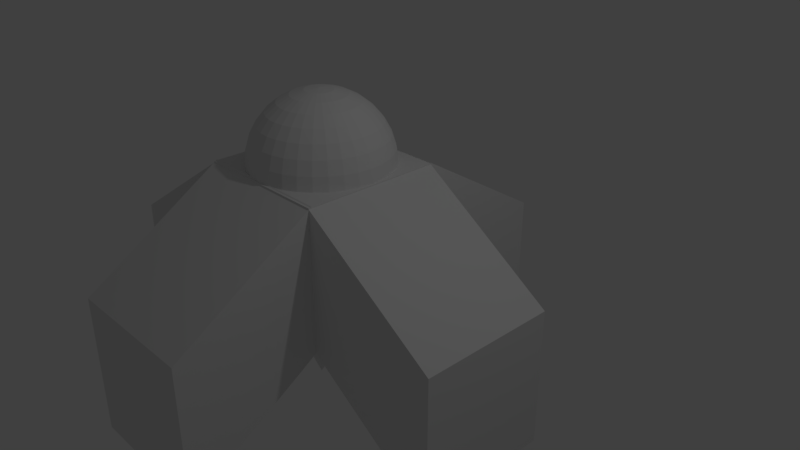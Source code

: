 # Source: Probe_head.blend  (saved by Blender 2.79.0; exported with 4.5.12 LTS)
import bpy
from mathutils import Matrix  # noqa: F401  (used for matrix-valued properties, if any)

bpy.ops.wm.read_factory_settings(use_empty=True)
scene = bpy.context.scene
scene.name = 'Scene'

# ---- collections
col_collection_1 = bpy.data.collections.new('Collection 1'); scene.collection.children.link(col_collection_1)

# ---- materials (node trees are filled in below, after node groups)
mat_material = bpy.data.materials.new('Material')
mat_material.alpha_threshold = 0.0
mat_material.use_transparent_shadow = False
mat_material.roughness = 0.5
mat_material.line_color = (0.0, 0.0, 0.0, 1.0)

# ---- material node trees

# ---- world
world_world = bpy.data.worlds.new('World'); scene.world = world_world
world_world.color = (0.05088, 0.05088, 0.05088)
world_world.use_sun_shadow = False
world_world.sun_shadow_jitter_overblur = 0.0
world_world.cycles.sampling_method = 'MANUAL'

# ---- cameras
cam_camera = bpy.data.cameras.new('Camera')
cam_camera.clip_end = 100.0
cam_camera.lens = 35.0
cam_camera.sensor_width = 32.0
cam_camera.sensor_height = 18.0
cam_camera.ortho_scale = 7.314
cam_camera.dof.focus_distance = 0.0
cam_camera.dof.aperture_fstop = 128.0

# ---- lights
light_lamp = bpy.data.lights.new('Lamp', 'POINT')
light_lamp.transmission_factor = 0.0
light_lamp.cutoff_distance = 30.0
light_lamp.energy = 100.0
light_lamp.shadow_buffer_clip_start = 1.001
light_lamp.shadow_soft_size = 0.1
light_lamp.shadow_maximum_resolution = 0.006
light_lamp.use_absolute_resolution = True

# ---- meshes
me_cone = bpy.data.meshes.new('Cone')
me_cone.from_pydata([(0.0, 1.0, -1.0), (0.0, 0.0, 1.0), (0.1951, 0.9808, -1.0), (0.3827, 0.9239, -1.0), (0.5556, 0.8315, -1.0), (0.7071, 0.7071, -1.0), (0.8315, 0.5556, -1.0), (0.9239, 0.3827, -1.0), (0.9808, 0.1951, -1.0), (1.0, 7.55e-08, -1.0), (0.9808, -0.1951, -1.0), (0.9239, -0.3827, -1.0), (0.8315, -0.5556, -1.0), (0.7071, -0.7071, -1.0), (0.5556, -0.8315, -1.0), (0.3827, -0.9239, -1.0), (0.1951, -0.9808, -1.0), (-3.258e-07, -1.0, -1.0), (-0.1951, -0.9808, -1.0), (-0.3827, -0.9239, -1.0), (-0.5556, -0.8315, -1.0), (-0.7071, -0.7071, -1.0), (-0.8315, -0.5556, -1.0), (-0.9239, -0.3827, -1.0), (-0.9808, -0.1951, -1.0), (-1.0, 9.656e-07, -1.0), (-0.9808, 0.1951, -1.0), (-0.9239, 0.3827, -1.0), (-0.8315, 0.5556, -1.0), (-0.7071, 0.7071, -1.0), (-0.5556, 0.8315, -1.0), (-0.3827, 0.9239, -1.0), (-0.1951, 0.9808, -1.0), (0.0461, 0.1124, -1.277), (0.02014, 0.2409, -3.263), (-0.1668, 0.281, -3.22), (-0.3423, 0.3163, -3.14), (-0.4998, 0.3454, -3.027), (-0.6331, 0.3671, -2.885), (-0.7372, 0.3807, -2.719), (-0.8079, 0.3856, -2.537), (-0.8427, 0.3817, -2.344), (-0.8401, 0.369, -2.148), (-0.8004, 0.3481, -1.957), (-0.7249, 0.3198, -1.779), (-0.6166, 0.2852, -1.619), (-0.4796, 0.2455, -1.484), (-0.3193, 0.2024, -1.38), (-0.1418, 0.1574, -1.31), (0.0153, 0.203, -3.265), (-0.1763, 0.2067, -3.224), (-0.3561, 0.2084, -3.146), (-0.5173, 0.2081, -3.034), (-0.6537, 0.2057, -2.894), (-0.7601, 0.2013, -2.729), (-0.8322, 0.1952, -2.547), (-0.8675, 0.1875, -2.354), (-0.8645, 0.1786, -2.158), (-0.8233, 0.1687, -1.967), (-0.7455, 0.1584, -1.787), (-0.6341, 0.1479, -1.626), (-0.4934, 0.1376, -1.49), (-0.3288, 0.1281, -1.384), (-0.1467, 0.1195, -1.312), (0.01793, 0.1649, -3.267), (-0.1711, 0.1319, -3.227), (-0.3486, 0.09984, -3.15), (-0.5078, 0.06987, -3.04), (-0.6425, 0.04317, -2.9), (-0.7476, 0.02076, -2.736), (-0.819, 0.003511, -2.554), (-0.854, -0.007921, -2.361), (-0.8512, -0.0131, -2.165), (-0.8108, -0.01181, -1.974), (-0.7343, -0.004122, -1.793), (-0.6246, 0.00968, -1.631), (-0.4859, 0.02906, -1.494), (-0.3237, 0.05329, -1.387), (-0.144, 0.08141, -1.314), (0.02793, 0.128, -3.267), (-0.1515, 0.05953, -3.228), (-0.3202, -0.005263, -3.152), (-0.4716, -0.0639, -3.042), (-0.5999, -0.1141, -2.903), (-0.7003, -0.154, -2.739), (-0.7688, -0.182, -2.558), (-0.8028, -0.1971, -2.365), (-0.801, -0.1986, -2.169), (-0.7635, -0.1866, -1.977), (-0.6917, -0.1614, -1.796), (-0.5883, -0.1241, -1.634), (-0.4575, -0.07604, -1.496), (-0.3041, -0.01911, -1.388), (-0.134, 0.04451, -1.314), (0.04491, 0.09372, -3.268), (-0.1182, -0.007688, -3.228), (-0.2718, -0.1028, -3.152), (-0.41, -0.1881, -3.042), (-0.5275, -0.2602, -2.903), (-0.6199, -0.3163, -2.739), (-0.6834, -0.3543, -2.558), (-0.7157, -0.3727, -2.365), (-0.7156, -0.3709, -2.169), (-0.683, -0.3489, -1.977), (-0.6193, -0.3075, -1.797), (-0.5268, -0.2483, -1.634), (-0.4091, -0.1736, -1.496), (-0.2707, -0.08633, -1.388), (-0.117, 0.01024, -1.314), (0.06822, 0.06341, -3.267), (-0.07246, -0.06715, -3.227), (-0.2054, -0.1892, -3.15), (-0.3255, -0.298, -3.04), (-0.4282, -0.3894, -2.9), (-0.5095, -0.4598, -2.736), (-0.5662, -0.5067, -2.555), (-0.5962, -0.5281, -2.362), (-0.5984, -0.5233, -2.166), (-0.5726, -0.4924, -1.974), (-0.5199, -0.4367, -1.794), (-0.4423, -0.3582, -1.632), (-0.3427, -0.2599, -1.495), (-0.225, -0.1458, -1.387), (-0.09373, -0.02007, -1.314), (0.09697, 0.03822, -3.266), (-0.01607, -0.1166, -3.224), (-0.1236, -0.2609, -3.147), (-0.2213, -0.3893, -3.035), (-0.3057, -0.4967, -2.895), (-0.3733, -0.5791, -2.73), (-0.4217, -0.6333, -2.548), (-0.4489, -0.6572, -2.356), (-0.4539, -0.6499, -2.16), (-0.4365, -0.6117, -1.968), (-0.3974, -0.544, -1.788), (-0.3381, -0.4495, -1.627), (-0.2609, -0.3317, -1.491), (-0.1686, -0.1952, -1.385), (-0.06498, -0.04526, -1.312), (0.13, 0.01912, -3.264), (0.04881, -0.154, -3.221), (-0.02936, -0.3153, -3.141), (-0.1015, -0.4585, -3.028), (-0.1647, -0.5781, -2.887), (-0.2167, -0.6696, -2.721), (-0.2554, -0.7294, -2.539), (-0.2793, -0.7552, -2.346), (-0.2876, -0.746, -2.15), (-0.2799, -0.7022, -1.959), (-0.2564, -0.6254, -1.78), (-0.2182, -0.5187, -1.62), (-0.1667, -0.3861, -1.485), (-0.1037, -0.2327, -1.381), (-0.03191, -0.06437, -1.311), (0.1662, 0.006839, -3.261), (0.1197, -0.1781, -3.216), (0.07355, -0.3503, -3.134), (0.02952, -0.503, -3.019), (-0.0107, -0.6305, -2.876), (-0.04556, -0.7277, -2.709), (-0.07372, -0.7911, -2.526), (-0.09411, -0.8181, -2.333), (-0.1059, -0.8077, -2.138), (-0.1088, -0.7603, -1.947), (-0.1024, -0.6778, -1.77), (-0.08724, -0.5632, -1.611), (-0.06375, -0.421, -1.478), (-0.03287, -0.2568, -1.376), (0.004227, -0.07664, -1.308), (0.204, 0.001856, -3.258), (0.1939, -0.1879, -3.21), (0.1812, -0.3645, -3.126), (0.1665, -0.5211, -3.009), (0.1504, -0.6517, -2.864), (0.1335, -0.7513, -2.696), (0.1163, -0.8161, -2.511), (0.09967, -0.8436, -2.318), (0.08412, -0.8328, -2.123), (0.07028, -0.7839, -1.934), (0.05869, -0.699, -1.757), (0.04978, -0.5813, -1.601), (0.04391, -0.4352, -1.47), (0.04129, -0.2665, -1.37), (0.04203, -0.08163, -1.305), (0.242, 0.004358, -3.255), (0.2684, -0.183, -3.204), (0.2895, -0.3573, -3.117), (0.3044, -0.512, -2.997), (0.3125, -0.641, -2.85), (0.3135, -0.7395, -2.68), (0.3075, -0.8036, -2.495), (0.2946, -0.8308, -2.301), (0.2753, -0.8202, -2.107), (0.2503, -0.7721, -1.918), (0.2207, -0.6883, -1.743), (0.1876, -0.5722, -1.589), (0.1522, -0.4281, -1.461), (0.1159, -0.2616, -1.364), (0.08006, -0.07913, -1.302), (0.2788, 0.01425, -3.252), (0.3406, -0.1636, -3.197), (0.3942, -0.3292, -3.107), (0.4377, -0.4761, -2.984), (0.4692, -0.5989, -2.835), (0.4877, -0.6926, -2.664), (0.4924, -0.7538, -2.478), (0.4831, -0.7801, -2.283), (0.4602, -0.7704, -2.089), (0.4245, -0.7252, -1.902), (0.3775, -0.6462, -1.729), (0.3209, -0.5363, -1.576), (0.2569, -0.3999, -1.451), (0.188, -0.2422, -1.357), (0.1168, -0.06923, -1.298), (0.3129, 0.03115, -3.248), (0.4075, -0.1304, -3.19), (0.4914, -0.281, -3.097), (0.5613, -0.4149, -2.972), (0.6147, -0.5268, -2.82), (0.6493, -0.6126, -2.647), (0.6639, -0.6689, -2.46), (0.658, -0.6935, -2.265), (0.6317, -0.6855, -2.071), (0.5861, -0.6452, -1.885), (0.5229, -0.5741, -1.713), (0.4446, -0.4751, -1.563), (0.3541, -0.3518, -1.441), (0.255, -0.2091, -1.35), (0.151, -0.05233, -1.295), (0.3431, 0.05442, -3.244), (0.4667, -0.08478, -3.183), (0.5773, -0.2148, -3.087), (0.6706, -0.3306, -2.959), (0.7432, -0.4277, -2.805), (0.7921, -0.5024, -2.63), (0.8155, -0.5519, -2.442), (0.8126, -0.5742, -2.247), (0.7833, -0.5685, -2.054), (0.7289, -0.535, -1.868), (0.6514, -0.475, -1.699), (0.5539, -0.3907, -1.551), (0.44, -0.2856, -1.431), (0.3141, -0.1634, -1.343), (0.1811, -0.02907, -1.291), (0.3681, 0.08315, -3.241), (0.5158, -0.02843, -3.177), (0.6485, -0.133, -3.077), (0.7613, -0.2264, -2.947), (0.8498, -0.3052, -2.791), (0.9106, -0.3664, -2.615), (0.9413, -0.4075, -2.426), (0.9408, -0.4269, -2.23), (0.9091, -0.4241, -2.037), (0.8474, -0.3989, -1.853), (0.7581, -0.3525, -1.684), (0.6446, -0.2866, -1.539), (0.5112, -0.2037, -1.421), (0.3632, -0.1071, -1.337), (0.2061, -0.0003361, -1.288), (0.387, 0.1162, -3.238), (0.5529, 0.03648, -3.171), (0.7025, -0.03872, -3.069), (0.83, -0.1065, -2.936), (0.9305, -0.1642, -2.778), (1.0, -0.2097, -2.601), (1.037, -0.2411, -2.411), (1.038, -0.2573, -2.215), (1.004, -0.2577, -2.022), (0.9371, -0.2422, -1.839), (0.8388, -0.2115, -1.672), (0.7132, -0.1667, -1.528), (0.5652, -0.1095, -1.413), (0.4003, -0.04216, -1.331), (0.2251, 0.03276, -1.285), (0.3991, 0.1524, -3.236), (0.5767, 0.1075, -3.166), (0.737, 0.06432, -3.061), (0.8739, 0.02466, -2.927), (0.9822, -0.009988, -2.767), (1.058, -0.0383, -2.588), (1.097, -0.05919, -2.398), (1.1, -0.07185, -2.202), (1.065, -0.0758, -2.009), (0.9945, -0.07088, -1.826), (0.8905, -0.05728, -1.661), (0.7571, -0.03553, -1.519), (0.5997, -0.006453, -1.406), (0.4241, 0.02882, -1.326), (0.2372, 0.06894, -1.283), (0.2112, 0.1975, -3.269), (0.404, 0.1903, -3.234), (0.5862, 0.1818, -3.162), (0.7508, 0.1722, -3.056), (0.8914, 0.162, -2.92), (1.003, 0.1515, -2.759), (1.081, 0.1411, -2.579), (1.122, 0.1313, -2.388), (1.125, 0.1223, -2.192), (1.09, 0.1147, -1.999), (1.017, 0.1085, -1.817), (0.9111, 0.1042, -1.652), (0.7747, 0.1018, -1.511), (0.6135, 0.1014, -1.4), (0.4336, 0.1031, -1.322), (0.242, 0.1068, -1.281), (0.4014, 0.2284, -3.232), (0.581, 0.2566, -3.159), (0.7433, 0.2808, -3.052), (0.8819, 0.3002, -2.914), (0.9916, 0.314, -2.753), (1.068, 0.3217, -2.572), (1.109, 0.3229, -2.38), (1.111, 0.3178, -2.184), (1.076, 0.3063, -1.992), (1.005, 0.2891, -1.81), (0.8999, 0.2667, -1.646), (0.7651, 0.24, -1.506), (0.606, 0.21, -1.396), (0.4284, 0.1779, -1.319), (0.2394, 0.145, -1.279), (0.3914, 0.2653, -3.231), (0.5614, 0.329, -3.157), (0.7148, 0.3859, -3.05), (0.8457, 0.4339, -2.912), (0.949, 0.4713, -2.749), (1.021, 0.4964, -2.569), (1.058, 0.5085, -2.377), (1.06, 0.5069, -2.181), (1.026, 0.4919, -1.988), (0.9576, 0.4639, -1.807), (0.8573, 0.424, -1.643), (0.7289, 0.3737, -1.504), (0.5775, 0.3151, -1.394), (0.4088, 0.2503, -1.318), (0.2294, 0.1819, -1.278), (0.3744, 0.2996, -3.231), (0.5281, 0.3962, -3.157), (0.6664, 0.4835, -3.049), (0.7841, 0.5581, -2.912), (0.8766, 0.6173, -2.749), (0.9404, 0.6587, -2.568), (0.9729, 0.6808, -2.376), (0.9731, 0.6826, -2.18), (0.9407, 0.6642, -1.988), (0.8772, 0.6261, -1.806), (0.7849, 0.57, -1.643), (0.6674, 0.4979, -1.503), (0.5291, 0.4127, -1.394), (0.3755, 0.3175, -1.318), (0.2124, 0.2161, -1.278), (0.3511, 0.3299, -3.232), (0.4824, 0.4556, -3.159), (0.6, 0.5698, -3.051), (0.6996, 0.668, -2.914), (0.7773, 0.7465, -2.752), (0.83, 0.8023, -2.571), (0.8557, 0.8331, -2.38), (0.8536, 0.838, -2.184), (0.8235, 0.8165, -1.991), (0.7668, 0.7697, -1.809), (0.6855, 0.6992, -1.645), (0.5829, 0.6078, -1.506), (0.4627, 0.499, -1.395), (0.3298, 0.377, -1.319), (0.1891, 0.2464, -1.279), (0.3223, 0.3551, -3.233), (0.426, 0.505, -3.161), (0.5182, 0.6415, -3.055), (0.5954, 0.7593, -2.919), (0.6547, 0.8539, -2.757), (0.6938, 0.9216, -2.578), (0.7112, 0.9598, -2.386), (0.7062, 0.9671, -2.19), (0.679, 0.9432, -1.998), (0.6307, 0.889, -1.816), (0.563, 0.8066, -1.651), (0.4787, 0.6991, -1.51), (0.3809, 0.5708, -1.399), (0.2734, 0.4264, -1.321), (0.1604, 0.2716, -1.28), (0.2892, 0.3742, -3.235), (0.3611, 0.5425, -3.165), (0.424, 0.6959, -3.06), (0.4756, 0.8285, -2.926), (0.5138, 0.9353, -2.766), (0.5372, 1.012, -2.587), (0.5449, 1.056, -2.396), (0.5367, 1.065, -2.2), (0.5127, 1.039, -2.007), (0.474, 0.9794, -1.825), (0.422, 0.888, -1.659), (0.3588, 0.7684, -1.517), (0.2867, 0.6251, -1.405), (0.2085, 0.4639, -1.325), (0.1273, 0.2907, -1.282), (0.2531, 0.3865, -3.238), (0.2902, 0.5666, -3.17), (0.3211, 0.7309, -3.067), (0.3446, 0.873, -2.934), (0.3598, 0.9876, -2.776), (0.3661, 1.07, -2.598), (0.3633, 1.118, -2.408), (0.3514, 1.128, -2.213), (0.3311, 1.101, -2.02), (0.3029, 1.038, -1.836), (0.268, 0.9403, -1.67), (0.2278, 0.8129, -1.526), (0.1838, 0.6601, -1.412), (0.1376, 0.488, -1.33), (0.09115, 0.303, -1.285), (0.2153, 0.3915, -3.241), (0.216, 0.5764, -3.176), (0.2134, 0.7451, -3.076), (0.2076, 0.8911, -2.945), (0.1986, 1.009, -2.789), (0.1871, 1.094, -2.612), (0.1732, 1.143, -2.423), (0.1577, 1.153, -2.228), (0.141, 1.126, -2.034), (0.1239, 1.061, -1.85), (0.1069, 0.9616, -1.682), (0.09079, 0.8309, -1.537), (0.07613, 0.6743, -1.42), (0.06348, 0.4977, -1.336), (0.05335, 0.308, -1.288), (0.1773, 0.389, -3.244), (0.1415, 0.5715, -3.182), (0.1051, 0.738, -3.085), (0.06974, 0.882, -2.957), (0.03659, 0.9982, -2.802), (0.006987, 1.082, -2.628), (-0.01794, 1.13, -2.439), (-0.03724, 1.141, -2.245), (-0.05016, 1.113, -2.051), (-0.0562, 1.049, -1.866), (-0.05515, 0.9509, -1.696), (-0.04703, 0.8218, -1.549), (-0.03215, 0.6672, -1.429), (-0.0111, 0.4928, -1.342), (0.01532, 0.3055, -1.291), (0.1405, 0.3791, -3.247), (0.06931, 0.5521, -3.189), (0.0004069, 0.7098, -3.095), (-0.06357, 0.8462, -2.969), (-0.1202, 0.956, -2.817), (-0.1672, 1.035, -2.644), (-0.2028, 1.08, -2.457), (-0.2258, 1.09, -2.262), (-0.2351, 1.064, -2.068), (-0.2304, 1.002, -1.882), (-0.2119, 0.9087, -1.711), (-0.1803, 0.786, -1.561), (-0.1369, 0.639, -1.439), (-0.08325, 0.4734, -1.349), (-0.02146, 0.2956, -1.294), (0.1064, 0.3622, -3.251), (0.00238, 0.5189, -3.196), (-0.09676, 0.6616, -3.105), (-0.1872, 0.7849, -2.982), (-0.2656, 0.884, -2.832), (-0.3288, 0.955, -2.661), (-0.3744, 0.9953, -2.475), (-0.4007, 1.003, -2.281), (-0.4066, 0.9787, -2.086), (-0.392, 0.9224, -1.899), (-0.3573, 0.8367, -1.726), (-0.304, 0.7247, -1.574), (-0.2341, 0.5909, -1.449), (-0.1502, 0.4403, -1.356), (-0.05558, 0.2787, -1.298), (0.07622, 0.3389, -3.254), (-0.05677, 0.4733, -3.203), (-0.1826, 0.5954, -3.115), (-0.2965, 0.7006, -2.995), (-0.3941, 0.7848, -2.847), (-0.4716, 0.8448, -2.678), (-0.526, 0.8784, -2.492), (-0.5552, 0.8841, -2.298), (-0.5582, 0.8617, -2.104), (-0.5348, 0.8123, -1.915), (-0.4858, 0.7375, -1.741), (-0.4133, 0.6404, -1.587), (-0.3199, 0.5246, -1.459), (-0.2093, 0.3946, -1.363), (-0.08573, 0.2554, -1.301), (0.0512, 0.3102, -3.258), (-0.1059, 0.4169, -3.209), (-0.2539, 0.5136, -3.124), (-0.3872, 0.5965, -3.007), (-0.5008, 0.6624, -2.861), (-0.5901, 0.7088, -2.693), (-0.6518, 0.7339, -2.509), (-0.6835, 0.7368, -2.315), (-0.684, 0.7173, -2.12), (-0.6533, 0.6762, -1.931), (-0.5925, 0.6151, -1.755), (-0.504, 0.5363, -1.599), (-0.3912, 0.4428, -1.469), (-0.2584, 0.3383, -1.369), (-0.1108, 0.2267, -1.305), (0.03226, 0.2771, -3.261), (-0.143, 0.352, -3.215), (-0.3078, 0.4193, -3.133), (-0.4559, 0.4765, -3.018), (-0.5815, 0.5213, -2.874), (-0.6798, 0.5521, -2.707), (-0.747, 0.5675, -2.524), (-0.7806, 0.5672, -2.331), (-0.7792, 0.5509, -2.135), (-0.743, 0.5195, -1.945), (-0.6732, 0.474, -1.768), (-0.5726, 0.4163, -1.61), (-0.4451, 0.3486, -1.477), (-0.2956, 0.2734, -1.375), (-0.1297, 0.1936, -1.308), (-3.266, 0.315, 0.6667), (-1.348, -0.458, -0.4227), (-0.5317, 1.362, -0.2772), (-2.45, 2.135, 0.8122), (-3.101, 0.4001, -1.325), (-1.183, -0.3729, -2.414), (-0.3666, 1.447, -2.269), (-2.285, 2.22, -1.179), (0.4314, -1.265, -0.3097), (2.143, -2.144, 1.091), (2.959, -0.3239, 1.237), (1.247, 0.5555, -0.1642), (0.5965, -1.18, -2.301), (2.308, -2.059, -0.9002), (3.124, -0.2388, -0.7547), (1.413, 0.6407, -2.156), (-0.5423, 1.339, -0.2625), (1.276, 0.5149, -0.1469), (1.985, 2.28, 1.294), (0.1663, 3.104, 1.178), (-0.3772, 1.425, -2.254), (1.441, 0.6001, -2.138), (2.15, 2.365, -0.6977), (0.3314, 3.189, -0.8133), (-2.271, -2.328, 0.7804), (-0.4527, -3.152, 0.896), (0.4737, -1.275, -0.29), (-1.345, -0.4506, -0.4056), (-2.106, -2.243, -1.211), (-0.2876, -3.067, -1.095), (0.6388, -1.19, -2.281), (-1.18, -0.3654, -2.397), (-1.348, -0.4587, -0.4128), (0.4705, -1.283, -0.2973), (1.286, 0.537, -0.1518), (-0.532, 1.362, -0.2673), (-1.183, -0.3735, -2.404), (0.6356, -1.198, -2.289), (1.452, 0.6221, -2.143), (-0.3669, 1.447, -2.259)], [], [(0, 1, 2), (2, 1, 3), (3, 1, 4), (4, 1, 5), (5, 1, 6), (6, 1, 7), (7, 1, 8), (8, 1, 9), (9, 1, 10), (10, 1, 11), (11, 1, 12), (12, 1, 13), (13, 1, 14), (14, 1, 15), (15, 1, 16), (16, 1, 17), (17, 1, 18), (18, 1, 19), (19, 1, 20), (20, 1, 21), (21, 1, 22), (22, 1, 23), (23, 1, 24), (24, 1, 25), (25, 1, 26), (26, 1, 27), (27, 1, 28), (28, 1, 29), (29, 1, 30), (30, 1, 31), (31, 1, 32), (32, 1, 0), (0, 2, 3, 4, 5, 6, 7, 8, 9, 10, 11, 12, 13, 14, 15, 16, 17, 18, 19, 20, 21, 22, 23, 24, 25, 26, 27, 28, 29, 30, 31, 32), (501, 500, 34, 35), (509, 508, 42, 43), (502, 501, 35, 36), (510, 509, 43, 44), (503, 502, 36, 37), (511, 510, 44, 45), (504, 503, 37, 38), (512, 511, 45, 46), (505, 504, 38, 39), (513, 512, 46, 47), (506, 505, 39, 40), (514, 513, 47, 48), (507, 506, 40, 41), (500, 289, 34), (33, 514, 48), (508, 507, 41, 42), (34, 289, 49), (33, 48, 63), (42, 41, 56, 57), (35, 34, 49, 50), (43, 42, 57, 58), (36, 35, 50, 51), (44, 43, 58, 59), (37, 36, 51, 52), (45, 44, 59, 60), (38, 37, 52, 53), (46, 45, 60, 61), (39, 38, 53, 54), (47, 46, 61, 62), (40, 39, 54, 55), (48, 47, 62, 63), (41, 40, 55, 56), (53, 52, 67, 68), (61, 60, 75, 76), (54, 53, 68, 69), (62, 61, 76, 77), (55, 54, 69, 70), (63, 62, 77, 78), (56, 55, 70, 71), (49, 289, 64), (33, 63, 78), (57, 56, 71, 72), (50, 49, 64, 65), (58, 57, 72, 73), (51, 50, 65, 66), (59, 58, 73, 74), (52, 51, 66, 67), (60, 59, 74, 75), (72, 71, 86, 87), (65, 64, 79, 80), (73, 72, 87, 88), (66, 65, 80, 81), (74, 73, 88, 89), (67, 66, 81, 82), (75, 74, 89, 90), (68, 67, 82, 83), (76, 75, 90, 91), (69, 68, 83, 84), (77, 76, 91, 92), (70, 69, 84, 85), (78, 77, 92, 93), (71, 70, 85, 86), (64, 289, 79), (33, 78, 93), (91, 90, 105, 106), (84, 83, 98, 99), (92, 91, 106, 107), (85, 84, 99, 100), (93, 92, 107, 108), (86, 85, 100, 101), (79, 289, 94), (33, 93, 108), (87, 86, 101, 102), (80, 79, 94, 95), (88, 87, 102, 103), (81, 80, 95, 96), (89, 88, 103, 104), (82, 81, 96, 97), (90, 89, 104, 105), (83, 82, 97, 98), (95, 94, 109, 110), (103, 102, 117, 118), (96, 95, 110, 111), (104, 103, 118, 119), (97, 96, 111, 112), (105, 104, 119, 120), (98, 97, 112, 113), (106, 105, 120, 121), (99, 98, 113, 114), (107, 106, 121, 122), (100, 99, 114, 115), (108, 107, 122, 123), (101, 100, 115, 116), (94, 289, 109), (33, 108, 123), (102, 101, 116, 117), (114, 113, 128, 129), (122, 121, 136, 137), (115, 114, 129, 130), (123, 122, 137, 138), (116, 115, 130, 131), (109, 289, 124), (33, 123, 138), (117, 116, 131, 132), (110, 109, 124, 125), (118, 117, 132, 133), (111, 110, 125, 126), (119, 118, 133, 134), (112, 111, 126, 127), (120, 119, 134, 135), (113, 112, 127, 128), (121, 120, 135, 136), (133, 132, 147, 148), (126, 125, 140, 141), (134, 133, 148, 149), (127, 126, 141, 142), (135, 134, 149, 150), (128, 127, 142, 143), (136, 135, 150, 151), (129, 128, 143, 144), (137, 136, 151, 152), (130, 129, 144, 145), (138, 137, 152, 153), (131, 130, 145, 146), (124, 289, 139), (33, 138, 153), (132, 131, 146, 147), (125, 124, 139, 140), (152, 151, 166, 167), (145, 144, 159, 160), (153, 152, 167, 168), (146, 145, 160, 161), (139, 289, 154), (33, 153, 168), (147, 146, 161, 162), (140, 139, 154, 155), (148, 147, 162, 163), (141, 140, 155, 156), (149, 148, 163, 164), (142, 141, 156, 157), (150, 149, 164, 165), (143, 142, 157, 158), (151, 150, 165, 166), (144, 143, 158, 159), (164, 163, 178, 179), (157, 156, 171, 172), (165, 164, 179, 180), (158, 157, 172, 173), (166, 165, 180, 181), (159, 158, 173, 174), (167, 166, 181, 182), (160, 159, 174, 175), (168, 167, 182, 183), (161, 160, 175, 176), (154, 289, 169), (33, 168, 183), (162, 161, 176, 177), (155, 154, 169, 170), (163, 162, 177, 178), (156, 155, 170, 171), (183, 182, 197, 198), (176, 175, 190, 191), (169, 289, 184), (33, 183, 198), (177, 176, 191, 192), (170, 169, 184, 185), (178, 177, 192, 193), (171, 170, 185, 186), (179, 178, 193, 194), (172, 171, 186, 187), (180, 179, 194, 195), (173, 172, 187, 188), (181, 180, 195, 196), (174, 173, 188, 189), (182, 181, 196, 197), (175, 174, 189, 190), (187, 186, 201, 202), (195, 194, 209, 210), (188, 187, 202, 203), (196, 195, 210, 211), (189, 188, 203, 204), (197, 196, 211, 212), (190, 189, 204, 205), (198, 197, 212, 213), (191, 190, 205, 206), (184, 289, 199), (33, 198, 213), (192, 191, 206, 207), (185, 184, 199, 200), (193, 192, 207, 208), (186, 185, 200, 201), (194, 193, 208, 209), (206, 205, 220, 221), (199, 289, 214), (33, 213, 228), (207, 206, 221, 222), (200, 199, 214, 215), (208, 207, 222, 223), (201, 200, 215, 216), (209, 208, 223, 224), (202, 201, 216, 217), (210, 209, 224, 225), (203, 202, 217, 218), (211, 210, 225, 226), (204, 203, 218, 219), (212, 211, 226, 227), (205, 204, 219, 220), (213, 212, 227, 228), (225, 224, 239, 240), (218, 217, 232, 233), (226, 225, 240, 241), (219, 218, 233, 234), (227, 226, 241, 242), (220, 219, 234, 235), (228, 227, 242, 243), (221, 220, 235, 236), (214, 289, 229), (33, 228, 243), (222, 221, 236, 237), (215, 214, 229, 230), (223, 222, 237, 238), (216, 215, 230, 231), (224, 223, 238, 239), (217, 216, 231, 232), (229, 289, 244), (33, 243, 258), (237, 236, 251, 252), (230, 229, 244, 245), (238, 237, 252, 253), (231, 230, 245, 246), (239, 238, 253, 254), (232, 231, 246, 247), (240, 239, 254, 255), (233, 232, 247, 248), (241, 240, 255, 256), (234, 233, 248, 249), (242, 241, 256, 257), (235, 234, 249, 250), (243, 242, 257, 258), (236, 235, 250, 251), (248, 247, 262, 263), (256, 255, 270, 271), (249, 248, 263, 264), (257, 256, 271, 272), (250, 249, 264, 265), (258, 257, 272, 273), (251, 250, 265, 266), (244, 289, 259), (33, 258, 273), (252, 251, 266, 267), (245, 244, 259, 260), (253, 252, 267, 268), (246, 245, 260, 261), (254, 253, 268, 269), (247, 246, 261, 262), (255, 254, 269, 270), (267, 266, 281, 282), (260, 259, 274, 275), (268, 267, 282, 283), (261, 260, 275, 276), (269, 268, 283, 284), (262, 261, 276, 277), (270, 269, 284, 285), (263, 262, 277, 278), (271, 270, 285, 286), (264, 263, 278, 279), (272, 271, 286, 287), (265, 264, 279, 280), (273, 272, 287, 288), (266, 265, 280, 281), (259, 289, 274), (33, 273, 288), (286, 285, 301, 302), (279, 278, 294, 295), (287, 286, 302, 303), (280, 279, 295, 296), (288, 287, 303, 304), (281, 280, 296, 297), (274, 289, 290), (33, 288, 304), (282, 281, 297, 298), (275, 274, 290, 291), (283, 282, 298, 299), (276, 275, 291, 292), (284, 283, 299, 300), (277, 276, 292, 293), (285, 284, 300, 301), (278, 277, 293, 294), (299, 298, 313, 314), (292, 291, 306, 307), (300, 299, 314, 315), (293, 292, 307, 308), (301, 300, 315, 316), (294, 293, 308, 309), (302, 301, 316, 317), (295, 294, 309, 310), (303, 302, 317, 318), (296, 295, 310, 311), (304, 303, 318, 319), (297, 296, 311, 312), (290, 289, 305), (33, 304, 319), (298, 297, 312, 313), (291, 290, 305, 306), (318, 317, 332, 333), (311, 310, 325, 326), (319, 318, 333, 334), (312, 311, 326, 327), (305, 289, 320), (33, 319, 334), (313, 312, 327, 328), (306, 305, 320, 321), (314, 313, 328, 329), (307, 306, 321, 322), (315, 314, 329, 330), (308, 307, 322, 323), (316, 315, 330, 331), (309, 308, 323, 324), (317, 316, 331, 332), (310, 309, 324, 325), (322, 321, 336, 337), (330, 329, 344, 345), (323, 322, 337, 338), (331, 330, 345, 346), (324, 323, 338, 339), (332, 331, 346, 347), (325, 324, 339, 340), (333, 332, 347, 348), (326, 325, 340, 341), (334, 333, 348, 349), (327, 326, 341, 342), (320, 289, 335), (33, 334, 349), (328, 327, 342, 343), (321, 320, 335, 336), (329, 328, 343, 344), (341, 340, 355, 356), (349, 348, 363, 364), (342, 341, 356, 357), (335, 289, 350), (33, 349, 364), (343, 342, 357, 358), (336, 335, 350, 351), (344, 343, 358, 359), (337, 336, 351, 352), (345, 344, 359, 360), (338, 337, 352, 353), (346, 345, 360, 361), (339, 338, 353, 354), (347, 346, 361, 362), (340, 339, 354, 355), (348, 347, 362, 363), (360, 359, 374, 375), (353, 352, 367, 368), (361, 360, 375, 376), (354, 353, 368, 369), (362, 361, 376, 377), (355, 354, 369, 370), (363, 362, 377, 378), (356, 355, 370, 371), (364, 363, 378, 379), (357, 356, 371, 372), (350, 289, 365), (33, 364, 379), (358, 357, 372, 373), (351, 350, 365, 366), (359, 358, 373, 374), (352, 351, 366, 367), (379, 378, 393, 394), (372, 371, 386, 387), (365, 289, 380), (33, 379, 394), (373, 372, 387, 388), (366, 365, 380, 381), (374, 373, 388, 389), (367, 366, 381, 382), (375, 374, 389, 390), (368, 367, 382, 383), (376, 375, 390, 391), (369, 368, 383, 384), (377, 376, 391, 392), (370, 369, 384, 385), (378, 377, 392, 393), (371, 370, 385, 386), (383, 382, 397, 398), (391, 390, 405, 406), (384, 383, 398, 399), (392, 391, 406, 407), (385, 384, 399, 400), (393, 392, 407, 408), (386, 385, 400, 401), (394, 393, 408, 409), (387, 386, 401, 402), (380, 289, 395), (33, 394, 409), (388, 387, 402, 403), (381, 380, 395, 396), (389, 388, 403, 404), (382, 381, 396, 397), (390, 389, 404, 405), (402, 401, 416, 417), (395, 289, 410), (33, 409, 424), (403, 402, 417, 418), (396, 395, 410, 411), (404, 403, 418, 419), (397, 396, 411, 412), (405, 404, 419, 420), (398, 397, 412, 413), (406, 405, 420, 421), (399, 398, 413, 414), (407, 406, 421, 422), (400, 399, 414, 415), (408, 407, 422, 423), (401, 400, 415, 416), (409, 408, 423, 424), (421, 420, 435, 436), (414, 413, 428, 429), (422, 421, 436, 437), (415, 414, 429, 430), (423, 422, 437, 438), (416, 415, 430, 431), (424, 423, 438, 439), (417, 416, 431, 432), (410, 289, 425), (33, 424, 439), (418, 417, 432, 433), (411, 410, 425, 426), (419, 418, 433, 434), (412, 411, 426, 427), (420, 419, 434, 435), (413, 412, 427, 428), (33, 439, 454), (433, 432, 447, 448), (426, 425, 440, 441), (434, 433, 448, 449), (427, 426, 441, 442), (435, 434, 449, 450), (428, 427, 442, 443), (436, 435, 450, 451), (429, 428, 443, 444), (437, 436, 451, 452), (430, 429, 444, 445), (438, 437, 452, 453), (431, 430, 445, 446), (439, 438, 453, 454), (432, 431, 446, 447), (425, 289, 440), (452, 451, 466, 467), (445, 444, 459, 460), (453, 452, 467, 468), (446, 445, 460, 461), (454, 453, 468, 469), (447, 446, 461, 462), (440, 289, 455), (33, 454, 469), (448, 447, 462, 463), (441, 440, 455, 456), (449, 448, 463, 464), (442, 441, 456, 457), (450, 449, 464, 465), (443, 442, 457, 458), (451, 450, 465, 466), (444, 443, 458, 459), (456, 455, 470, 471), (464, 463, 478, 479), (457, 456, 471, 472), (465, 464, 479, 480), (458, 457, 472, 473), (466, 465, 480, 481), (459, 458, 473, 474), (467, 466, 481, 482), (460, 459, 474, 475), (468, 467, 482, 483), (461, 460, 475, 476), (469, 468, 483, 484), (462, 461, 476, 477), (455, 289, 470), (33, 469, 484), (463, 462, 477, 478), (475, 474, 489, 490), (483, 482, 497, 498), (476, 475, 490, 491), (484, 483, 498, 499), (477, 476, 491, 492), (470, 289, 485), (33, 484, 499), (478, 477, 492, 493), (471, 470, 485, 486), (479, 478, 493, 494), (472, 471, 486, 487), (480, 479, 494, 495), (473, 472, 487, 488), (481, 480, 495, 496), (474, 473, 488, 489), (482, 481, 496, 497), (494, 493, 508, 509), (487, 486, 501, 502), (495, 494, 509, 510), (488, 487, 502, 503), (496, 495, 510, 511), (489, 488, 503, 504), (497, 496, 511, 512), (490, 489, 504, 505), (498, 497, 512, 513), (491, 490, 505, 506), (499, 498, 513, 514), (492, 491, 506, 507), (485, 289, 500), (33, 499, 514), (493, 492, 507, 508), (486, 485, 500, 501), (515, 516, 517, 518), (519, 522, 521, 520), (515, 519, 520, 516), (516, 520, 521, 517), (517, 521, 522, 518), (519, 515, 518, 522), (523, 524, 525, 526), (527, 530, 529, 528), (523, 527, 528, 524), (524, 528, 529, 525), (525, 529, 530, 526), (527, 523, 526, 530), (531, 532, 533, 534), (535, 538, 537, 536), (531, 535, 536, 532), (532, 536, 537, 533), (533, 537, 538, 534), (535, 531, 534, 538), (539, 540, 541, 542), (543, 546, 545, 544), (539, 543, 544, 540), (540, 544, 545, 541), (541, 545, 546, 542), (543, 539, 542, 546), (547, 548, 549, 550), (551, 554, 553, 552), (547, 551, 552, 548), (548, 552, 553, 549), (549, 553, 554, 550), (551, 547, 550, 554)])
me_cone.materials.append(mat_material)
me_cone.use_remesh_preserve_volume = False
me_cone.use_remesh_preserve_attributes = False
me_cone.use_mirror_vertex_groups = False
me_cone.update()

# ---- objects
ob_cone = bpy.data.objects.new('Cone', me_cone)
ob_lamp = bpy.data.objects.new('Lamp', light_lamp)
ob_camera = bpy.data.objects.new('Camera', cam_camera)

# ---- transforms, parenting, visibility, modifiers, constraints
ob_cone.location = (-0.8977, -0.06043, -1.28)
ob_cone.rotation_euler = (-3.184, -0.08266, -14.56)
ob_cone.lineart.crease_threshold = 0.0
ob_lamp.location = (4.076, 1.005, 5.904)
ob_lamp.rotation_euler = (0.6503, 0.05522, 1.866)
ob_lamp.lock_rotations_4d = False
ob_lamp.empty_display_type = 'ARROWS'
ob_lamp.color = (0.0, 0.0, 0.0, 0.0)
ob_lamp.lineart.crease_threshold = 0.0
ob_camera.location = (7.481, -6.508, 5.344)
ob_camera.rotation_euler = (1.109, 0.0, 0.8149)
ob_camera.lock_rotations_4d = False
ob_camera.empty_display_type = 'ARROWS'
ob_camera.color = (0.0, 0.0, 0.0, 0.0)
ob_camera.display_type = 'WIRE'
ob_camera.lineart.crease_threshold = 0.0

# ---- collection membership
col_collection_1.objects.link(ob_cone)
col_collection_1.objects.link(ob_lamp)
col_collection_1.objects.link(ob_camera)

# ---- scene / render settings (as saved in the file)
scene.camera = ob_camera
scene.frame_start = 1; scene.frame_end = 250; scene.frame_set(1)
scene.render.engine = 'BLENDER_EEVEE_NEXT'
scene.render.resolution_percentage = 50
scene.render.dither_intensity = 0.0
scene.cycles.use_denoising = False
scene.cycles.samples = 128
scene.cycles.sampling_pattern = 'TABULATED_SOBOL'
scene.cycles.use_adaptive_sampling = False
scene.cycles.use_light_tree = False
scene.cycles.blur_glossy = 0.0
scene.cycles.sample_clamp_indirect = 0.0
scene.view_settings.view_transform = 'Standard'
bpy.context.view_layer.update()
